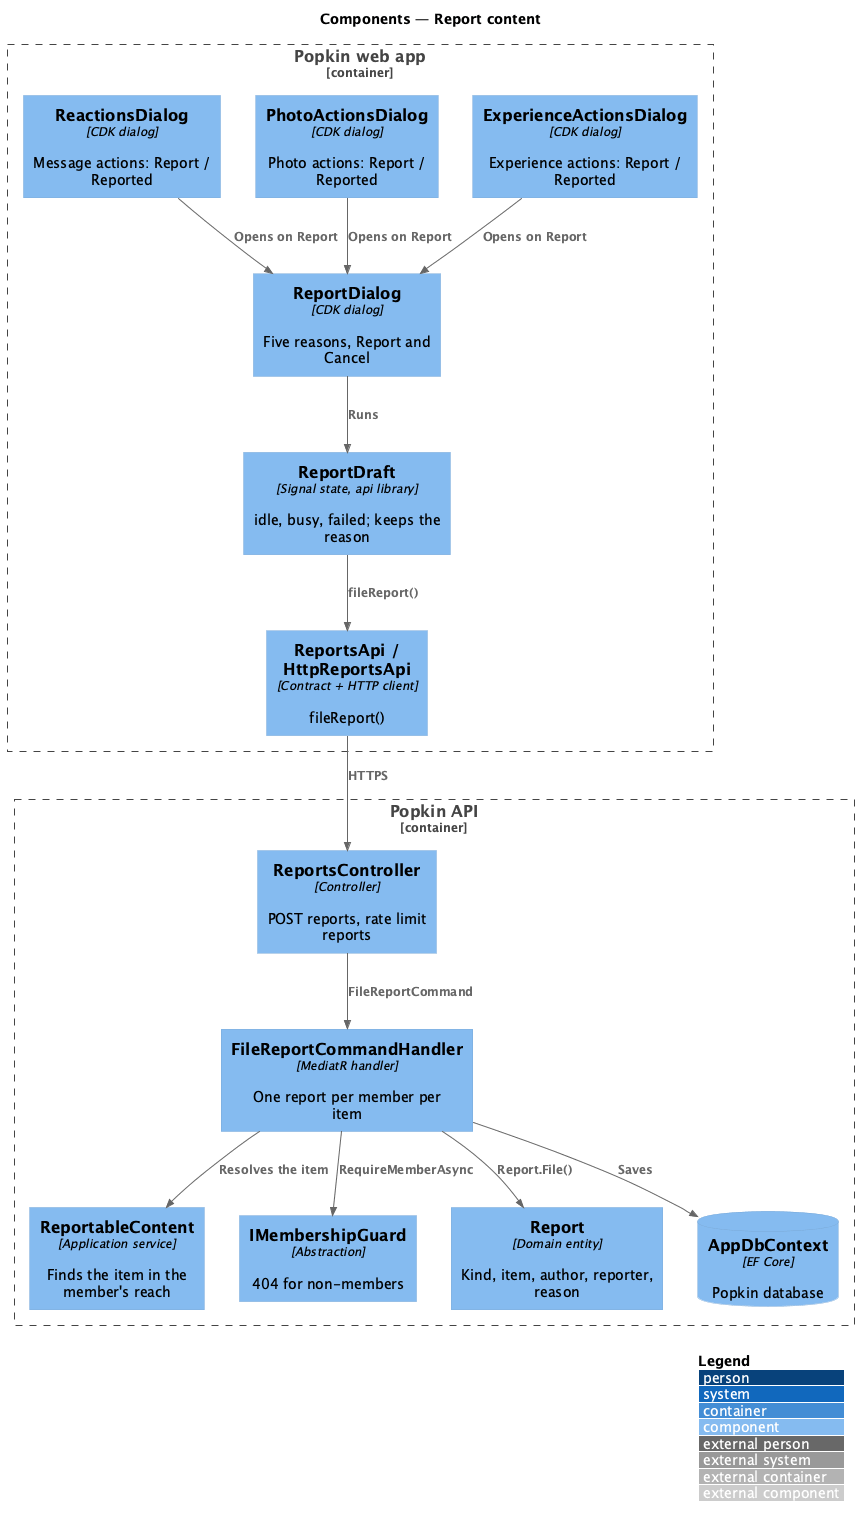

The diagram above was rendered by PlantUML. Its source (embedded in the PNG):
@startuml
!include <C4/C4_Component>
LAYOUT_WITH_LEGEND()
title Components — Report content

Container_Boundary(spa, "Popkin web app") {
  Component(msg, "ReactionsDialog", "CDK dialog", "Message actions: Report / Reported")
  Component(pho, "PhotoActionsDialog", "CDK dialog", "Photo actions: Report / Reported")
  Component(exp, "ExperienceActionsDialog", "CDK dialog", "Experience actions: Report / Reported")
  Component(dlg, "ReportDialog", "CDK dialog", "Five reasons, Report and Cancel")
  Component(draft, "ReportDraft", "Signal state, api library", "idle, busy, failed; keeps the reason")
  Component(client, "ReportsApi / HttpReportsApi", "Contract + HTTP client", "fileReport()")
}
Container_Boundary(api, "Popkin API") {
  Component(ctrl, "ReportsController", "Controller", "POST reports, rate limit reports")
  Component(handler, "FileReportCommandHandler", "MediatR handler", "One report per member per item")
  Component(reach, "ReportableContent", "Application service", "Finds the item in the member's reach")
  Component(guard, "IMembershipGuard", "Abstraction", "404 for non-members")
  Component(entity, "Report", "Domain entity", "Kind, item, author, reporter, reason")
  ComponentDb(db, "AppDbContext", "EF Core", "Popkin database")
}
Rel(msg, dlg, "Opens on Report")
Rel(pho, dlg, "Opens on Report")
Rel(exp, dlg, "Opens on Report")
Rel(dlg, draft, "Runs")
Rel(draft, client, "fileReport()")
Rel(client, ctrl, "HTTPS")
Rel(ctrl, handler, "FileReportCommand")
Rel(handler, guard, "RequireMemberAsync")
Rel(handler, reach, "Resolves the item")
Rel(handler, entity, "Report.File()")
Rel(handler, db, "Saves")
@enduml